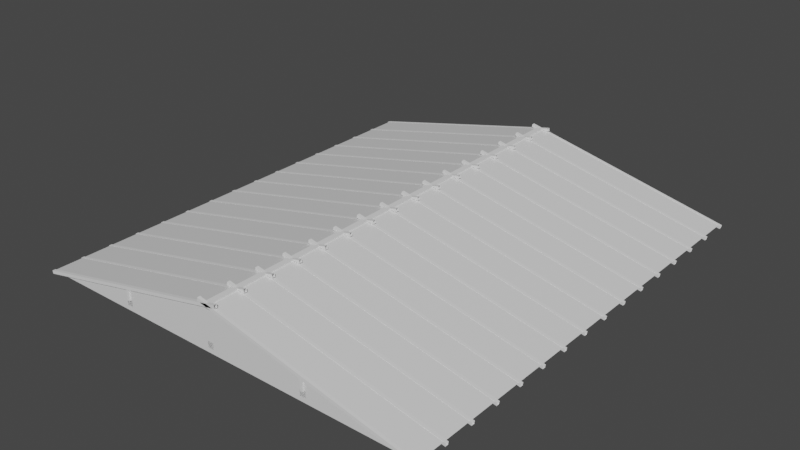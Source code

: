 # Source: Techo_4.blend  (saved by Blender 2.80.75; exported with 4.5.12 LTS)
import bpy
from mathutils import Matrix  # noqa: F401  (used for matrix-valued properties, if any)

bpy.ops.wm.read_factory_settings(use_empty=True)
scene = bpy.context.scene
scene.name = 'Scene'

# ---- collections
col_collection = bpy.data.collections.new('Collection'); scene.collection.children.link(col_collection)

# ---- materials (node trees are filled in below, after node groups)
mat_material = bpy.data.materials.new('Material')
mat_material.alpha_threshold = 0.0
mat_material.use_transparent_shadow = False
mat_material.line_color = (0.0, 0.0, 0.0, 1.0)

# ---- material node trees
mat_material.use_nodes = True; mat_material.node_tree.nodes.clear()
_N = mat_material.node_tree.nodes; _L = mat_material.node_tree.links
n0 = _N.new('ShaderNodeOutputMaterial'); n0.name = 'Material Output'; n0.location = (300, 300)
n1 = _N.new('ShaderNodeBsdfPrincipled'); n1.name = 'Principled BSDF'; n1.location = (10, 300)
n1.distribution = 'GGX'
n1.subsurface_method = 'BURLEY'
n1.inputs[2].default_value = 0.4
n1.inputs[3].default_value = 1.45
n1.inputs[27].default_value = (0.0, 0.0, 0.0, 1.0)
n1.inputs[28].default_value = 1.0
_L.new(n1.outputs[0], n0.inputs[0])
n0.is_active_output = True

# ---- world
world_world = bpy.data.worlds.new('World'); scene.world = world_world
world_world.use_nodes = True; world_world.node_tree.nodes.clear()
_N = world_world.node_tree.nodes; _L = world_world.node_tree.links
n0 = _N.new('ShaderNodeOutputWorld'); n0.name = 'World Output'; n0.location = (300, 300)
n1 = _N.new('ShaderNodeBackground'); n1.name = 'Background'; n1.location = (10, 300)
n1.inputs[0].default_value = (0.05088, 0.05088, 0.05088, 1.0)
_L.new(n1.outputs[0], n0.inputs[0])
n0.is_active_output = True
world_world.color = (0.05088, 0.05088, 0.05088)
world_world.use_sun_shadow = False
world_world.sun_shadow_jitter_overblur = 0.0

# ---- meshes
me_cube = bpy.data.meshes.new('Cube')
me_cube.from_pydata([(27.0, 30.0, 0.0), (27.0, 0.0, 0.0), (13.5, 0.0, 3.0), (0.0, 30.0, 0.0), (13.5, 30.0, 3.0), (0.0, 0.0, 0.0)], [], [(3, 4, 2, 5), (4, 0, 1, 2)])
_uv = me_cube.uv_layers.new(name='UVMap')
_uv.uv.foreach_set('vector', [0.375, 0.75, 0.5, 0.75, 0.5, 1.0, 0.375, 1.0, 0.5, 0.75, 0.625, 0.75, 0.625, 1.0, 0.5, 1.0])
me_cube.materials.append(mat_material)
me_cube.use_remesh_preserve_volume = False
me_cube.use_remesh_preserve_attributes = False
me_cube.use_mirror_vertex_groups = False
me_cube.update()
me_cube_001 = bpy.data.meshes.new('Cube.001')
me_cube_001.from_pydata([(13.3, -4.47e-08, 0.3), (13.3, -4.47e-08, 0.7), (13.3, 30.0, 0.3), (13.3, 30.0, 0.7), (13.7, -4.47e-08, 0.3), (13.7, -4.47e-08, 0.7), (13.7, 30.0, 0.3), (13.7, 30.0, 0.7), (13.3, -4.47e-08, 2.622), (13.3, -4.47e-08, 3.022), (13.3, 30.0, 2.622), (13.3, 30.0, 3.022), (13.7, -4.47e-08, 2.622), (13.7, -4.47e-08, 3.022), (13.7, 30.0, 2.622), (13.7, 30.0, 3.022), (6.8, -4.47e-08, 0.3), (6.8, -4.47e-08, 0.7), (6.8, 30.0, 0.3), (6.8, 30.0, 0.7), (7.2, -4.47e-08, 0.3), (7.2, -4.47e-08, 0.7), (7.2, 30.0, 0.3), (7.2, 30.0, 0.7), (19.8, -4.47e-08, 0.3), (19.8, -4.47e-08, 0.7), (19.8, 30.0, 0.3), (19.8, 30.0, 0.7), (20.2, -4.47e-08, 0.3), (20.2, -4.47e-08, 0.7), (20.2, 30.0, 0.3), (20.2, 30.0, 0.7)], [], [(0, 1, 3, 2), (2, 3, 7, 6), (6, 7, 5, 4), (4, 5, 1, 0), (2, 6, 4, 0), (7, 3, 1, 5), (8, 9, 11, 10), (10, 11, 15, 14), (14, 15, 13, 12), (12, 13, 9, 8), (10, 14, 12, 8), (15, 11, 9, 13), (16, 17, 19, 18), (18, 19, 23, 22), (22, 23, 21, 20), (20, 21, 17, 16), (18, 22, 20, 16), (23, 19, 17, 21), (24, 25, 27, 26), (26, 27, 31, 30), (30, 31, 29, 28), (28, 29, 25, 24), (26, 30, 28, 24), (31, 27, 25, 29)])
_uv = me_cube_001.uv_layers.new(name='UVMap')
_uv.uv.foreach_set('vector', [0.375, 0.0, 0.625, 0.0, 0.625, 0.25, 0.375, 0.25, 0.375, 0.25, 0.625, 0.25, 0.625, 0.5, 0.375, 0.5, 0.375, 0.5, 0.625, 0.5, 0.625, 0.75, 0.375, 0.75, 0.375, 0.75, 0.625, 0.75, 0.625, 1.0, 0.375, 1.0, 0.125, 0.5, 0.375, 0.5, 0.375, 0.75, 0.125, 0.75, 0.625, 0.5, 0.875, 0.5, 0.875, 0.75, 0.625, 0.75, 0.375, 0.0, 0.625, 0.0, 0.625, 0.25, 0.375, 0.25, 0.375, 0.25, 0.625, 0.25, 0.625, 0.5, 0.375, 0.5, 0.375, 0.5, 0.625, 0.5, 0.625, 0.75, 0.375, 0.75, 0.375, 0.75, 0.625, 0.75, 0.625, 1.0, 0.375, 1.0, 0.125, 0.5, 0.375, 0.5, 0.375, 0.75, 0.125, 0.75, 0.625, 0.5, 0.875, 0.5, 0.875, 0.75, 0.625, 0.75, 0.375, 0.0, 0.625, 0.0, 0.625, 0.25, 0.375, 0.25, 0.375, 0.25, 0.625, 0.25, 0.625, 0.5, 0.375, 0.5, 0.375, 0.5, 0.625, 0.5, 0.625, 0.75, 0.375, 0.75, 0.375, 0.75, 0.625, 0.75, 0.625, 1.0, 0.375, 1.0, 0.125, 0.5, 0.375, 0.5, 0.375, 0.75, 0.125, 0.75, 0.625, 0.5, 0.875, 0.5, 0.875, 0.75, 0.625, 0.75, 0.375, 0.0, 0.625, 0.0, 0.625, 0.25, 0.375, 0.25, 0.375, 0.25, 0.625, 0.25, 0.625, 0.5, 0.375, 0.5, 0.375, 0.5, 0.625, 0.5, 0.625, 0.75, 0.375, 0.75, 0.375, 0.75, 0.625, 0.75, 0.625, 1.0, 0.375, 1.0, 0.125, 0.5, 0.375, 0.5, 0.375, 0.75, 0.125, 0.75, 0.625, 0.5, 0.875, 0.5, 0.875, 0.75, 0.625, 0.75])
me_cube_001.use_remesh_preserve_volume = False
me_cube_001.use_remesh_preserve_attributes = False
me_cube_001.use_mirror_vertex_groups = False
me_cube_001.update()
me_cube_002 = bpy.data.meshes.new('Cube.002')
me_cube_002.from_pydata([(27.0, 30.0, 0.0), (27.0, 0.0, 0.0), (13.5, 0.0, 3.0), (0.0, 30.0, 0.0), (13.5, 30.0, 3.0), (0.0, 0.0, 0.0)], [], [(4, 3, 0), (1, 5, 2)])
_uv = me_cube_002.uv_layers.new(name='UVMap')
_uv.uv.foreach_set('vector', [0.5, 0.75, 0.375, 0.75, 0.625, 0.75, 0.625, 1.0, 0.375, 1.0, 0.5, 1.0])
me_cube_002.materials.append(mat_material)
me_cube_002.use_remesh_preserve_volume = False
me_cube_002.use_remesh_preserve_attributes = False
me_cube_002.use_mirror_vertex_groups = False
me_cube_002.update()
me_cube_003 = bpy.data.meshes.new('Cube.003')
me_cube_003.from_pydata([(-0.1094, -0.1, -0.01875), (14.13, -0.1, 3.147), (-0.1094, 0.1, -0.01875), (14.13, 0.1, 3.147), (-0.066, -0.1, -0.214), (14.17, -0.1, 2.952), (-0.066, 0.1, -0.214), (14.17, 0.1, 2.952), (27.14, 0.1, -0.01875), (12.9, 0.1, 3.147), (27.14, -0.1, -0.01875), (12.9, -0.1, 3.147), (27.1, 0.1, -0.214), (12.86, 0.1, 2.952), (27.1, -0.1, -0.214), (12.86, -0.1, 2.952), (6.917, -0.0833, 0.6678), (6.917, -0.0833, 1.398), (6.917, 0.0833, 0.6678), (6.917, 0.0833, 1.398), (7.083, -0.0833, 0.6678), (7.083, -0.0833, 1.398), (7.083, 0.0833, 0.6678), (7.083, 0.0833, 1.398), (19.92, -0.0833, 0.6544), (19.92, -0.0833, 1.402), (19.92, 0.0833, 0.6544), (19.92, 0.0833, 1.402), (20.08, -0.0833, 0.6544), (20.08, -0.0833, 1.402), (20.08, 0.0833, 0.6544), (20.08, 0.0833, 1.402), (-0.1094, 1.9, -0.01875), (14.13, 1.9, 3.147), (-0.1094, 2.1, -0.01875), (14.13, 2.1, 3.147), (-0.066, 1.9, -0.214), (14.17, 1.9, 2.952), (-0.066, 2.1, -0.214), (14.17, 2.1, 2.952), (27.14, 2.1, -0.01875), (12.9, 2.1, 3.147), (27.14, 1.9, -0.01875), (12.9, 1.9, 3.147), (27.1, 2.1, -0.214), (12.86, 2.1, 2.952), (27.1, 1.9, -0.214), (12.86, 1.9, 2.952), (6.917, 1.917, 0.6678), (6.917, 1.917, 1.398), (6.917, 2.083, 0.6678), (6.917, 2.083, 1.398), (7.083, 1.917, 0.6678), (7.083, 1.917, 1.398), (7.083, 2.083, 0.6678), (7.083, 2.083, 1.398), (19.92, 1.917, 0.6544), (19.92, 1.917, 1.402), (19.92, 2.083, 0.6544), (19.92, 2.083, 1.402), (20.08, 1.917, 0.6544), (20.08, 1.917, 1.402), (20.08, 2.083, 0.6544), (20.08, 2.083, 1.402), (-0.1094, 3.9, -0.01875), (14.13, 3.9, 3.147), (-0.1094, 4.1, -0.01875), (14.13, 4.1, 3.147), (-0.066, 3.9, -0.214), (14.17, 3.9, 2.952), (-0.066, 4.1, -0.214), (14.17, 4.1, 2.952), (27.14, 4.1, -0.01875), (12.9, 4.1, 3.147), (27.14, 3.9, -0.01875), (12.9, 3.9, 3.147), (27.1, 4.1, -0.214), (12.86, 4.1, 2.952), (27.1, 3.9, -0.214), (12.86, 3.9, 2.952), (6.917, 3.917, 0.6678), (6.917, 3.917, 1.398), (6.917, 4.083, 0.6678), (6.917, 4.083, 1.398), (7.083, 3.917, 0.6678), (7.083, 3.917, 1.398), (7.083, 4.083, 0.6678), (7.083, 4.083, 1.398), (19.92, 3.917, 0.6544), (19.92, 3.917, 1.402), (19.92, 4.083, 0.6544), (19.92, 4.083, 1.402), (20.08, 3.917, 0.6544), (20.08, 3.917, 1.402), (20.08, 4.083, 0.6544), (20.08, 4.083, 1.402), (-0.1094, 5.9, -0.01875), (14.13, 5.9, 3.147), (-0.1094, 6.1, -0.01875), (14.13, 6.1, 3.147), (-0.066, 5.9, -0.214), (14.17, 5.9, 2.952), (-0.066, 6.1, -0.214), (14.17, 6.1, 2.952), (27.14, 6.1, -0.01875), (12.9, 6.1, 3.147), (27.14, 5.9, -0.01875), (12.9, 5.9, 3.147), (27.1, 6.1, -0.214), (12.86, 6.1, 2.952), (27.1, 5.9, -0.214), (12.86, 5.9, 2.952), (6.917, 5.917, 0.6678), (6.917, 5.917, 1.398), (6.917, 6.083, 0.6678), (6.917, 6.083, 1.398), (7.083, 5.917, 0.6678), (7.083, 5.917, 1.398), (7.083, 6.083, 0.6678), (7.083, 6.083, 1.398), (19.92, 5.917, 0.6544), (19.92, 5.917, 1.402), (19.92, 6.083, 0.6544), (19.92, 6.083, 1.402), (20.08, 5.917, 0.6544), (20.08, 5.917, 1.402), (20.08, 6.083, 0.6544), (20.08, 6.083, 1.402), (-0.1094, 7.9, -0.01875), (14.13, 7.9, 3.147), (-0.1094, 8.1, -0.01875), (14.13, 8.1, 3.147), (-0.066, 7.9, -0.214), (14.17, 7.9, 2.952), (-0.066, 8.1, -0.214), (14.17, 8.1, 2.952), (27.14, 8.1, -0.01875), (12.9, 8.1, 3.147), (27.14, 7.9, -0.01875), (12.9, 7.9, 3.147), (27.1, 8.1, -0.214), (12.86, 8.1, 2.952), (27.1, 7.9, -0.214), (12.86, 7.9, 2.952), (6.917, 7.917, 0.6678), (6.917, 7.917, 1.398), (6.917, 8.083, 0.6678), (6.917, 8.083, 1.398), (7.083, 7.917, 0.6678), (7.083, 7.917, 1.398), (7.083, 8.083, 0.6678), (7.083, 8.083, 1.398), (19.92, 7.917, 0.6544), (19.92, 7.917, 1.402), (19.92, 8.083, 0.6544), (19.92, 8.083, 1.402), (20.08, 7.917, 0.6544), (20.08, 7.917, 1.402), (20.08, 8.083, 0.6544), (20.08, 8.083, 1.402), (-0.1094, 9.9, -0.01875), (14.13, 9.9, 3.147), (-0.1094, 10.1, -0.01875), (14.13, 10.1, 3.147), (-0.066, 9.9, -0.214), (14.17, 9.9, 2.952), (-0.066, 10.1, -0.214), (14.17, 10.1, 2.952), (27.14, 10.1, -0.01875), (12.9, 10.1, 3.147), (27.14, 9.9, -0.01875), (12.9, 9.9, 3.147), (27.1, 10.1, -0.214), (12.86, 10.1, 2.952), (27.1, 9.9, -0.214), (12.86, 9.9, 2.952), (6.917, 9.917, 0.6678), (6.917, 9.917, 1.398), (6.917, 10.08, 0.6678), (6.917, 10.08, 1.398), (7.083, 9.917, 0.6678), (7.083, 9.917, 1.398), (7.083, 10.08, 0.6678), (7.083, 10.08, 1.398), (19.92, 9.917, 0.6544), (19.92, 9.917, 1.402), (19.92, 10.08, 0.6544), (19.92, 10.08, 1.402), (20.08, 9.917, 0.6544), (20.08, 9.917, 1.402), (20.08, 10.08, 0.6544), (20.08, 10.08, 1.402), (-0.1094, 11.9, -0.01875), (14.13, 11.9, 3.147), (-0.1094, 12.1, -0.01875), (14.13, 12.1, 3.147), (-0.066, 11.9, -0.214), (14.17, 11.9, 2.952), (-0.066, 12.1, -0.214), (14.17, 12.1, 2.952), (27.14, 12.1, -0.01875), (12.9, 12.1, 3.147), (27.14, 11.9, -0.01875), (12.9, 11.9, 3.147), (27.1, 12.1, -0.214), (12.86, 12.1, 2.952), (27.1, 11.9, -0.214), (12.86, 11.9, 2.952), (6.917, 11.92, 0.6678), (6.917, 11.92, 1.398), (6.917, 12.08, 0.6678), (6.917, 12.08, 1.398), (7.083, 11.92, 0.6678), (7.083, 11.92, 1.398), (7.083, 12.08, 0.6678), (7.083, 12.08, 1.398), (19.92, 11.92, 0.6544), (19.92, 11.92, 1.402), (19.92, 12.08, 0.6544), (19.92, 12.08, 1.402), (20.08, 11.92, 0.6544), (20.08, 11.92, 1.402), (20.08, 12.08, 0.6544), (20.08, 12.08, 1.402), (-0.1094, 13.9, -0.01875), (14.13, 13.9, 3.147), (-0.1094, 14.1, -0.01875), (14.13, 14.1, 3.147), (-0.066, 13.9, -0.214), (14.17, 13.9, 2.952), (-0.066, 14.1, -0.214), (14.17, 14.1, 2.952), (27.14, 14.1, -0.01875), (12.9, 14.1, 3.147), (27.14, 13.9, -0.01875), (12.9, 13.9, 3.147), (27.1, 14.1, -0.214), (12.86, 14.1, 2.952), (27.1, 13.9, -0.214), (12.86, 13.9, 2.952), (6.917, 13.92, 0.6678), (6.917, 13.92, 1.398), (6.917, 14.08, 0.6678), (6.917, 14.08, 1.398), (7.083, 13.92, 0.6678), (7.083, 13.92, 1.398), (7.083, 14.08, 0.6678), (7.083, 14.08, 1.398), (19.92, 13.92, 0.6544), (19.92, 13.92, 1.402), (19.92, 14.08, 0.6544), (19.92, 14.08, 1.402), (20.08, 13.92, 0.6544), (20.08, 13.92, 1.402), (20.08, 14.08, 0.6544), (20.08, 14.08, 1.402), (-0.1094, 15.9, -0.01875), (14.13, 15.9, 3.147), (-0.1094, 16.1, -0.01875), (14.13, 16.1, 3.147), (-0.066, 15.9, -0.214), (14.17, 15.9, 2.952), (-0.066, 16.1, -0.214), (14.17, 16.1, 2.952), (27.14, 16.1, -0.01875), (12.9, 16.1, 3.147), (27.14, 15.9, -0.01875), (12.9, 15.9, 3.147), (27.1, 16.1, -0.214), (12.86, 16.1, 2.952), (27.1, 15.9, -0.214), (12.86, 15.9, 2.952), (6.917, 15.92, 0.6678), (6.917, 15.92, 1.398), (6.917, 16.08, 0.6678), (6.917, 16.08, 1.398), (7.083, 15.92, 0.6678), (7.083, 15.92, 1.398), (7.083, 16.08, 0.6678), (7.083, 16.08, 1.398), (19.92, 15.92, 0.6544), (19.92, 15.92, 1.402), (19.92, 16.08, 0.6544), (19.92, 16.08, 1.402), (20.08, 15.92, 0.6544), (20.08, 15.92, 1.402), (20.08, 16.08, 0.6544), (20.08, 16.08, 1.402), (-0.1094, 17.9, -0.01875), (14.13, 17.9, 3.147), (-0.1094, 18.1, -0.01875), (14.13, 18.1, 3.147), (-0.066, 17.9, -0.214), (14.17, 17.9, 2.952), (-0.066, 18.1, -0.214), (14.17, 18.1, 2.952), (27.14, 18.1, -0.01875), (12.9, 18.1, 3.147), (27.14, 17.9, -0.01875), (12.9, 17.9, 3.147), (27.1, 18.1, -0.214), (12.86, 18.1, 2.952), (27.1, 17.9, -0.214), (12.86, 17.9, 2.952), (6.917, 17.92, 0.6678), (6.917, 17.92, 1.398), (6.917, 18.08, 0.6678), (6.917, 18.08, 1.398), (7.083, 17.92, 0.6678), (7.083, 17.92, 1.398), (7.083, 18.08, 0.6678), (7.083, 18.08, 1.398), (19.92, 17.92, 0.6544), (19.92, 17.92, 1.402), (19.92, 18.08, 0.6544), (19.92, 18.08, 1.402), (20.08, 17.92, 0.6544), (20.08, 17.92, 1.402), (20.08, 18.08, 0.6544), (20.08, 18.08, 1.402), (-0.1094, 19.9, -0.01875), (14.13, 19.9, 3.147), (-0.1094, 20.1, -0.01875), (14.13, 20.1, 3.147), (-0.066, 19.9, -0.214), (14.17, 19.9, 2.952), (-0.066, 20.1, -0.214), (14.17, 20.1, 2.952), (27.14, 20.1, -0.01875), (12.9, 20.1, 3.147), (27.14, 19.9, -0.01875), (12.9, 19.9, 3.147), (27.1, 20.1, -0.214), (12.86, 20.1, 2.952), (27.1, 19.9, -0.214), (12.86, 19.9, 2.952), (6.917, 19.92, 0.6678), (6.917, 19.92, 1.398), (6.917, 20.08, 0.6678), (6.917, 20.08, 1.398), (7.083, 19.92, 0.6678), (7.083, 19.92, 1.398), (7.083, 20.08, 0.6678), (7.083, 20.08, 1.398), (19.92, 19.92, 0.6544), (19.92, 19.92, 1.402), (19.92, 20.08, 0.6544), (19.92, 20.08, 1.402), (20.08, 19.92, 0.6544), (20.08, 19.92, 1.402), (20.08, 20.08, 0.6544), (20.08, 20.08, 1.402), (-0.1094, 21.9, -0.01875), (14.13, 21.9, 3.147), (-0.1094, 22.1, -0.01875), (14.13, 22.1, 3.147), (-0.066, 21.9, -0.214), (14.17, 21.9, 2.952), (-0.066, 22.1, -0.214), (14.17, 22.1, 2.952), (27.14, 22.1, -0.01875), (12.9, 22.1, 3.147), (27.14, 21.9, -0.01875), (12.9, 21.9, 3.147), (27.1, 22.1, -0.214), (12.86, 22.1, 2.952), (27.1, 21.9, -0.214), (12.86, 21.9, 2.952), (6.917, 21.92, 0.6678), (6.917, 21.92, 1.398), (6.917, 22.08, 0.6678), (6.917, 22.08, 1.398), (7.083, 21.92, 0.6678), (7.083, 21.92, 1.398), (7.083, 22.08, 0.6678), (7.083, 22.08, 1.398), (19.92, 21.92, 0.6544), (19.92, 21.92, 1.402), (19.92, 22.08, 0.6544), (19.92, 22.08, 1.402), (20.08, 21.92, 0.6544), (20.08, 21.92, 1.402), (20.08, 22.08, 0.6544), (20.08, 22.08, 1.402), (-0.1094, 23.9, -0.01875), (14.13, 23.9, 3.147), (-0.1094, 24.1, -0.01875), (14.13, 24.1, 3.147), (-0.066, 23.9, -0.214), (14.17, 23.9, 2.952), (-0.066, 24.1, -0.214), (14.17, 24.1, 2.952), (27.14, 24.1, -0.01875), (12.9, 24.1, 3.147), (27.14, 23.9, -0.01875), (12.9, 23.9, 3.147), (27.1, 24.1, -0.214), (12.86, 24.1, 2.952), (27.1, 23.9, -0.214), (12.86, 23.9, 2.952), (6.917, 23.92, 0.6678), (6.917, 23.92, 1.398), (6.917, 24.08, 0.6678), (6.917, 24.08, 1.398), (7.083, 23.92, 0.6678), (7.083, 23.92, 1.398), (7.083, 24.08, 0.6678), (7.083, 24.08, 1.398), (19.92, 23.92, 0.6544), (19.92, 23.92, 1.402), (19.92, 24.08, 0.6544), (19.92, 24.08, 1.402), (20.08, 23.92, 0.6544), (20.08, 23.92, 1.402), (20.08, 24.08, 0.6544), (20.08, 24.08, 1.402), (-0.1094, 25.9, -0.01875), (14.13, 25.9, 3.147), (-0.1094, 26.1, -0.01875), (14.13, 26.1, 3.147), (-0.066, 25.9, -0.214), (14.17, 25.9, 2.952), (-0.066, 26.1, -0.214), (14.17, 26.1, 2.952), (27.14, 26.1, -0.01875), (12.9, 26.1, 3.147), (27.14, 25.9, -0.01875), (12.9, 25.9, 3.147), (27.1, 26.1, -0.214), (12.86, 26.1, 2.952), (27.1, 25.9, -0.214), (12.86, 25.9, 2.952), (6.917, 25.92, 0.6678), (6.917, 25.92, 1.398), (6.917, 26.08, 0.6678), (6.917, 26.08, 1.398), (7.083, 25.92, 0.6678), (7.083, 25.92, 1.398), (7.083, 26.08, 0.6678), (7.083, 26.08, 1.398), (19.92, 25.92, 0.6544), (19.92, 25.92, 1.402), (19.92, 26.08, 0.6544), (19.92, 26.08, 1.402), (20.08, 25.92, 0.6544), (20.08, 25.92, 1.402), (20.08, 26.08, 0.6544), (20.08, 26.08, 1.402), (-0.1094, 27.9, -0.01875), (14.13, 27.9, 3.147), (-0.1094, 28.1, -0.01875), (14.13, 28.1, 3.147), (-0.066, 27.9, -0.214), (14.17, 27.9, 2.952), (-0.066, 28.1, -0.214), (14.17, 28.1, 2.952), (27.14, 28.1, -0.01875), (12.9, 28.1, 3.147), (27.14, 27.9, -0.01875), (12.9, 27.9, 3.147), (27.1, 28.1, -0.214), (12.86, 28.1, 2.952), (27.1, 27.9, -0.214), (12.86, 27.9, 2.952), (6.917, 27.92, 0.6678), (6.917, 27.92, 1.398), (6.917, 28.08, 0.6678), (6.917, 28.08, 1.398), (7.083, 27.92, 0.6678), (7.083, 27.92, 1.398), (7.083, 28.08, 0.6678), (7.083, 28.08, 1.398), (19.92, 27.92, 0.6544), (19.92, 27.92, 1.402), (19.92, 28.08, 0.6544), (19.92, 28.08, 1.402), (20.08, 27.92, 0.6544), (20.08, 27.92, 1.402), (20.08, 28.08, 0.6544), (20.08, 28.08, 1.402), (-0.1094, 29.9, -0.01875), (14.13, 29.9, 3.147), (-0.1094, 30.1, -0.01875), (14.13, 30.1, 3.147), (-0.066, 29.9, -0.214), (14.17, 29.9, 2.952), (-0.066, 30.1, -0.214), (14.17, 30.1, 2.952), (27.14, 30.1, -0.01875), (12.9, 30.1, 3.147), (27.14, 29.9, -0.01875), (12.9, 29.9, 3.147), (27.1, 30.1, -0.214), (12.86, 30.1, 2.952), (27.1, 29.9, -0.214), (12.86, 29.9, 2.952), (6.917, 29.92, 0.6678), (6.917, 29.92, 1.398), (6.917, 30.08, 0.6678), (6.917, 30.08, 1.398), (7.083, 29.92, 0.6678), (7.083, 29.92, 1.398), (7.083, 30.08, 0.6678), (7.083, 30.08, 1.398), (19.92, 29.92, 0.6544), (19.92, 29.92, 1.402), (19.92, 30.08, 0.6544), (19.92, 30.08, 1.402), (20.08, 29.92, 0.6544), (20.08, 29.92, 1.402), (20.08, 30.08, 0.6544), (20.08, 30.08, 1.402)], [], [(0, 1, 3, 2), (2, 3, 7, 6), (6, 7, 5, 4), (4, 5, 1, 0), (8, 9, 11, 10), (10, 11, 15, 14), (14, 15, 13, 12), (12, 13, 9, 8), (16, 17, 19, 18), (18, 19, 23, 22), (22, 23, 21, 20), (20, 21, 17, 16), (38, 39, 37, 36), (36, 37, 33, 32), (24, 25, 27, 26), (26, 27, 31, 30), (30, 31, 29, 28), (28, 29, 25, 24), (32, 33, 35, 34), (34, 35, 39, 38), (40, 41, 43, 42), (42, 43, 47, 46), (46, 47, 45, 44), (44, 45, 41, 40), (48, 49, 51, 50), (50, 51, 55, 54), (54, 55, 53, 52), (52, 53, 49, 48), (56, 57, 59, 58), (58, 59, 63, 62), (62, 63, 61, 60), (60, 61, 57, 56), (70, 71, 69, 68), (68, 69, 65, 64), (64, 65, 67, 66), (66, 67, 71, 70), (72, 73, 75, 74), (74, 75, 79, 78), (78, 79, 77, 76), (76, 77, 73, 72), (80, 81, 83, 82), (82, 83, 87, 86), (86, 87, 85, 84), (84, 85, 81, 80), (88, 89, 91, 90), (90, 91, 95, 94), (94, 95, 93, 92), (92, 93, 89, 88), (102, 103, 101, 100), (100, 101, 97, 96), (96, 97, 99, 98), (98, 99, 103, 102), (104, 105, 107, 106), (106, 107, 111, 110), (110, 111, 109, 108), (108, 109, 105, 104), (112, 113, 115, 114), (114, 115, 119, 118), (118, 119, 117, 116), (116, 117, 113, 112), (120, 121, 123, 122), (122, 123, 127, 126), (126, 127, 125, 124), (124, 125, 121, 120), (134, 135, 133, 132), (132, 133, 129, 128), (128, 129, 131, 130), (130, 131, 135, 134), (136, 137, 139, 138), (138, 139, 143, 142), (142, 143, 141, 140), (140, 141, 137, 136), (144, 145, 147, 146), (146, 147, 151, 150), (150, 151, 149, 148), (148, 149, 145, 144), (152, 153, 155, 154), (154, 155, 159, 158), (158, 159, 157, 156), (156, 157, 153, 152), (166, 167, 165, 164), (164, 165, 161, 160), (160, 161, 163, 162), (162, 163, 167, 166), (168, 169, 171, 170), (170, 171, 175, 174), (174, 175, 173, 172), (172, 173, 169, 168), (176, 177, 179, 178), (178, 179, 183, 182), (182, 183, 181, 180), (180, 181, 177, 176), (184, 185, 187, 186), (186, 187, 191, 190), (190, 191, 189, 188), (188, 189, 185, 184), (198, 199, 197, 196), (196, 197, 193, 192), (192, 193, 195, 194), (194, 195, 199, 198), (200, 201, 203, 202), (202, 203, 207, 206), (206, 207, 205, 204), (204, 205, 201, 200), (208, 209, 211, 210), (210, 211, 215, 214), (214, 215, 213, 212), (212, 213, 209, 208), (216, 217, 219, 218), (218, 219, 223, 222), (222, 223, 221, 220), (220, 221, 217, 216), (230, 231, 229, 228), (228, 229, 225, 224), (224, 225, 227, 226), (226, 227, 231, 230), (232, 233, 235, 234), (234, 235, 239, 238), (238, 239, 237, 236), (236, 237, 233, 232), (240, 241, 243, 242), (242, 243, 247, 246), (246, 247, 245, 244), (244, 245, 241, 240), (248, 249, 251, 250), (250, 251, 255, 254), (254, 255, 253, 252), (252, 253, 249, 248), (262, 263, 261, 260), (260, 261, 257, 256), (256, 257, 259, 258), (258, 259, 263, 262), (264, 265, 267, 266), (266, 267, 271, 270), (270, 271, 269, 268), (268, 269, 265, 264), (272, 273, 275, 274), (274, 275, 279, 278), (278, 279, 277, 276), (276, 277, 273, 272), (280, 281, 283, 282), (282, 283, 287, 286), (286, 287, 285, 284), (284, 285, 281, 280), (294, 295, 293, 292), (292, 293, 289, 288), (288, 289, 291, 290), (290, 291, 295, 294), (296, 297, 299, 298), (298, 299, 303, 302), (302, 303, 301, 300), (300, 301, 297, 296), (304, 305, 307, 306), (306, 307, 311, 310), (310, 311, 309, 308), (308, 309, 305, 304), (312, 313, 315, 314), (314, 315, 319, 318), (318, 319, 317, 316), (316, 317, 313, 312), (326, 327, 325, 324), (324, 325, 321, 320), (320, 321, 323, 322), (322, 323, 327, 326), (328, 329, 331, 330), (330, 331, 335, 334), (334, 335, 333, 332), (332, 333, 329, 328), (336, 337, 339, 338), (338, 339, 343, 342), (342, 343, 341, 340), (340, 341, 337, 336), (344, 345, 347, 346), (346, 347, 351, 350), (350, 351, 349, 348), (348, 349, 345, 344), (358, 359, 357, 356), (356, 357, 353, 352), (352, 353, 355, 354), (354, 355, 359, 358), (360, 361, 363, 362), (362, 363, 367, 366), (366, 367, 365, 364), (364, 365, 361, 360), (368, 369, 371, 370), (370, 371, 375, 374), (374, 375, 373, 372), (372, 373, 369, 368), (376, 377, 379, 378), (378, 379, 383, 382), (382, 383, 381, 380), (380, 381, 377, 376), (390, 391, 389, 388), (388, 389, 385, 384), (384, 385, 387, 386), (386, 387, 391, 390), (392, 393, 395, 394), (394, 395, 399, 398), (398, 399, 397, 396), (396, 397, 393, 392), (400, 401, 403, 402), (402, 403, 407, 406), (406, 407, 405, 404), (404, 405, 401, 400), (408, 409, 411, 410), (410, 411, 415, 414), (414, 415, 413, 412), (412, 413, 409, 408), (422, 423, 421, 420), (420, 421, 417, 416), (416, 417, 419, 418), (418, 419, 423, 422), (424, 425, 427, 426), (426, 427, 431, 430), (430, 431, 429, 428), (428, 429, 425, 424), (432, 433, 435, 434), (434, 435, 439, 438), (438, 439, 437, 436), (436, 437, 433, 432), (440, 441, 443, 442), (442, 443, 447, 446), (446, 447, 445, 444), (444, 445, 441, 440), (454, 455, 453, 452), (452, 453, 449, 448), (448, 449, 451, 450), (450, 451, 455, 454), (456, 457, 459, 458), (458, 459, 463, 462), (462, 463, 461, 460), (460, 461, 457, 456), (464, 465, 467, 466), (466, 467, 471, 470), (470, 471, 469, 468), (468, 469, 465, 464), (472, 473, 475, 474), (474, 475, 479, 478), (478, 479, 477, 476), (476, 477, 473, 472), (486, 487, 485, 484), (484, 485, 481, 480), (480, 481, 483, 482), (482, 483, 487, 486), (488, 489, 491, 490), (490, 491, 495, 494), (494, 495, 493, 492), (492, 493, 489, 488), (496, 497, 499, 498), (498, 499, 503, 502), (502, 503, 501, 500), (500, 501, 497, 496), (504, 505, 507, 506), (506, 507, 511, 510), (510, 511, 509, 508), (508, 509, 505, 504)])
_uv = me_cube_003.uv_layers.new(name='UVMap')
_uv.uv.foreach_set('vector', [0.375, 0.0, 0.625, 0.0, 0.625, 0.25, 0.375, 0.25, 0.375, 0.25, 0.625, 0.25, 0.625, 0.5, 0.375, 0.5, 0.375, 0.5, 0.625, 0.5, 0.625, 0.75, 0.375, 0.75, 0.375, 0.75, 0.625, 0.75, 0.625, 1.0, 0.375, 1.0, 0.375, 0.0, 0.625, 0.0, 0.625, 0.25, 0.375, 0.25, 0.375, 0.25, 0.625, 0.25, 0.625, 0.5, 0.375, 0.5, 0.375, 0.5, 0.625, 0.5, 0.625, 0.75, 0.375, 0.75, 0.375, 0.75, 0.625, 0.75, 0.625, 1.0, 0.375, 1.0, 0.375, 0.0, 0.625, 0.0, 0.625, 0.25, 0.375, 0.25, 0.375, 0.25, 0.625, 0.25, 0.625, 0.5, 0.375, 0.5, 0.375, 0.5, 0.625, 0.5, 0.625, 0.75, 0.375, 0.75, 0.375, 0.75, 0.625, 0.75, 0.625, 1.0, 0.375, 1.0, 0.375, 0.5, 0.625, 0.5, 0.625, 0.75, 0.375, 0.75, 0.375, 0.75, 0.625, 0.75, 0.625, 1.0, 0.375, 1.0, 0.375, 0.0, 0.625, 0.0, 0.625, 0.25, 0.375, 0.25, 0.375, 0.25, 0.625, 0.25, 0.625, 0.5, 0.375, 0.5, 0.375, 0.5, 0.625, 0.5, 0.625, 0.75, 0.375, 0.75, 0.375, 0.75, 0.625, 0.75, 0.625, 1.0, 0.375, 1.0, 0.375, 0.0, 0.625, 0.0, 0.625, 0.25, 0.375, 0.25, 0.375, 0.25, 0.625, 0.25, 0.625, 0.5, 0.375, 0.5, 0.375, 0.0, 0.625, 0.0, 0.625, 0.25, 0.375, 0.25, 0.375, 0.25, 0.625, 0.25, 0.625, 0.5, 0.375, 0.5, 0.375, 0.5, 0.625, 0.5, 0.625, 0.75, 0.375, 0.75, 0.375, 0.75, 0.625, 0.75, 0.625, 1.0, 0.375, 1.0, 0.375, 0.0, 0.625, 0.0, 0.625, 0.25, 0.375, 0.25, 0.375, 0.25, 0.625, 0.25, 0.625, 0.5, 0.375, 0.5, 0.375, 0.5, 0.625, 0.5, 0.625, 0.75, 0.375, 0.75, 0.375, 0.75, 0.625, 0.75, 0.625, 1.0, 0.375, 1.0, 0.375, 0.0, 0.625, 0.0, 0.625, 0.25, 0.375, 0.25, 0.375, 0.25, 0.625, 0.25, 0.625, 0.5, 0.375, 0.5, 0.375, 0.5, 0.625, 0.5, 0.625, 0.75, 0.375, 0.75, 0.375, 0.75, 0.625, 0.75, 0.625, 1.0, 0.375, 1.0, 0.375, 0.5, 0.625, 0.5, 0.625, 0.75, 0.375, 0.75, 0.375, 0.75, 0.625, 0.75, 0.625, 1.0, 0.375, 1.0, 0.375, 0.0, 0.625, 0.0, 0.625, 0.25, 0.375, 0.25, 0.375, 0.25, 0.625, 0.25, 0.625, 0.5, 0.375, 0.5, 0.375, 0.0, 0.625, 0.0, 0.625, 0.25, 0.375, 0.25, 0.375, 0.25, 0.625, 0.25, 0.625, 0.5, 0.375, 0.5, 0.375, 0.5, 0.625, 0.5, 0.625, 0.75, 0.375, 0.75, 0.375, 0.75, 0.625, 0.75, 0.625, 1.0, 0.375, 1.0, 0.375, 0.0, 0.625, 0.0, 0.625, 0.25, 0.375, 0.25, 0.375, 0.25, 0.625, 0.25, 0.625, 0.5, 0.375, 0.5, 0.375, 0.5, 0.625, 0.5, 0.625, 0.75, 0.375, 0.75, 0.375, 0.75, 0.625, 0.75, 0.625, 1.0, 0.375, 1.0, 0.375, 0.0, 0.625, 0.0, 0.625, 0.25, 0.375, 0.25, 0.375, 0.25, 0.625, 0.25, 0.625, 0.5, 0.375, 0.5, 0.375, 0.5, 0.625, 0.5, 0.625, 0.75, 0.375, 0.75, 0.375, 0.75, 0.625, 0.75, 0.625, 1.0, 0.375, 1.0, 0.375, 0.5, 0.625, 0.5, 0.625, 0.75, 0.375, 0.75, 0.375, 0.75, 0.625, 0.75, 0.625, 1.0, 0.375, 1.0, 0.375, 0.0, 0.625, 0.0, 0.625, 0.25, 0.375, 0.25, 0.375, 0.25, 0.625, 0.25, 0.625, 0.5, 0.375, 0.5, 0.375, 0.0, 0.625, 0.0, 0.625, 0.25, 0.375, 0.25, 0.375, 0.25, 0.625, 0.25, 0.625, 0.5, 0.375, 0.5, 0.375, 0.5, 0.625, 0.5, 0.625, 0.75, 0.375, 0.75, 0.375, 0.75, 0.625, 0.75, 0.625, 1.0, 0.375, 1.0, 0.375, 0.0, 0.625, 0.0, 0.625, 0.25, 0.375, 0.25, 0.375, 0.25, 0.625, 0.25, 0.625, 0.5, 0.375, 0.5, 0.375, 0.5, 0.625, 0.5, 0.625, 0.75, 0.375, 0.75, 0.375, 0.75, 0.625, 0.75, 0.625, 1.0, 0.375, 1.0, 0.375, 0.0, 0.625, 0.0, 0.625, 0.25, 0.375, 0.25, 0.375, 0.25, 0.625, 0.25, 0.625, 0.5, 0.375, 0.5, 0.375, 0.5, 0.625, 0.5, 0.625, 0.75, 0.375, 0.75, 0.375, 0.75, 0.625, 0.75, 0.625, 1.0, 0.375, 1.0, 0.375, 0.5, 0.625, 0.5, 0.625, 0.75, 0.375, 0.75, 0.375, 0.75, 0.625, 0.75, 0.625, 1.0, 0.375, 1.0, 0.375, 0.0, 0.625, 0.0, 0.625, 0.25, 0.375, 0.25, 0.375, 0.25, 0.625, 0.25, 0.625, 0.5, 0.375, 0.5, 0.375, 0.0, 0.625, 0.0, 0.625, 0.25, 0.375, 0.25, 0.375, 0.25, 0.625, 0.25, 0.625, 0.5, 0.375, 0.5, 0.375, 0.5, 0.625, 0.5, 0.625, 0.75, 0.375, 0.75, 0.375, 0.75, 0.625, 0.75, 0.625, 1.0, 0.375, 1.0, 0.375, 0.0, 0.625, 0.0, 0.625, 0.25, 0.375, 0.25, 0.375, 0.25, 0.625, 0.25, 0.625, 0.5, 0.375, 0.5, 0.375, 0.5, 0.625, 0.5, 0.625, 0.75, 0.375, 0.75, 0.375, 0.75, 0.625, 0.75, 0.625, 1.0, 0.375, 1.0, 0.375, 0.0, 0.625, 0.0, 0.625, 0.25, 0.375, 0.25, 0.375, 0.25, 0.625, 0.25, 0.625, 0.5, 0.375, 0.5, 0.375, 0.5, 0.625, 0.5, 0.625, 0.75, 0.375, 0.75, 0.375, 0.75, 0.625, 0.75, 0.625, 1.0, 0.375, 1.0, 0.375, 0.5, 0.625, 0.5, 0.625, 0.75, 0.375, 0.75, 0.375, 0.75, 0.625, 0.75, 0.625, 1.0, 0.375, 1.0, 0.375, 0.0, 0.625, 0.0, 0.625, 0.25, 0.375, 0.25, 0.375, 0.25, 0.625, 0.25, 0.625, 0.5, 0.375, 0.5, 0.375, 0.0, 0.625, 0.0, 0.625, 0.25, 0.375, 0.25, 0.375, 0.25, 0.625, 0.25, 0.625, 0.5, 0.375, 0.5, 0.375, 0.5, 0.625, 0.5, 0.625, 0.75, 0.375, 0.75, 0.375, 0.75, 0.625, 0.75, 0.625, 1.0, 0.375, 1.0, 0.375, 0.0, 0.625, 0.0, 0.625, 0.25, 0.375, 0.25, 0.375, 0.25, 0.625, 0.25, 0.625, 0.5, 0.375, 0.5, 0.375, 0.5, 0.625, 0.5, 0.625, 0.75, 0.375, 0.75, 0.375, 0.75, 0.625, 0.75, 0.625, 1.0, 0.375, 1.0, 0.375, 0.0, 0.625, 0.0, 0.625, 0.25, 0.375, 0.25, 0.375, 0.25, 0.625, 0.25, 0.625, 0.5, 0.375, 0.5, 0.375, 0.5, 0.625, 0.5, 0.625, 0.75, 0.375, 0.75, 0.375, 0.75, 0.625, 0.75, 0.625, 1.0, 0.375, 1.0, 0.375, 0.5, 0.625, 0.5, 0.625, 0.75, 0.375, 0.75, 0.375, 0.75, 0.625, 0.75, 0.625, 1.0, 0.375, 1.0, 0.375, 0.0, 0.625, 0.0, 0.625, 0.25, 0.375, 0.25, 0.375, 0.25, 0.625, 0.25, 0.625, 0.5, 0.375, 0.5, 0.375, 0.0, 0.625, 0.0, 0.625, 0.25, 0.375, 0.25, 0.375, 0.25, 0.625, 0.25, 0.625, 0.5, 0.375, 0.5, 0.375, 0.5, 0.625, 0.5, 0.625, 0.75, 0.375, 0.75, 0.375, 0.75, 0.625, 0.75, 0.625, 1.0, 0.375, 1.0, 0.375, 0.0, 0.625, 0.0, 0.625, 0.25, 0.375, 0.25, 0.375, 0.25, 0.625, 0.25, 0.625, 0.5, 0.375, 0.5, 0.375, 0.5, 0.625, 0.5, 0.625, 0.75, 0.375, 0.75, 0.375, 0.75, 0.625, 0.75, 0.625, 1.0, 0.375, 1.0, 0.375, 0.0, 0.625, 0.0, 0.625, 0.25, 0.375, 0.25, 0.375, 0.25, 0.625, 0.25, 0.625, 0.5, 0.375, 0.5, 0.375, 0.5, 0.625, 0.5, 0.625, 0.75, 0.375, 0.75, 0.375, 0.75, 0.625, 0.75, 0.625, 1.0, 0.375, 1.0, 0.375, 0.5, 0.625, 0.5, 0.625, 0.75, 0.375, 0.75, 0.375, 0.75, 0.625, 0.75, 0.625, 1.0, 0.375, 1.0, 0.375, 0.0, 0.625, 0.0, 0.625, 0.25, 0.375, 0.25, 0.375, 0.25, 0.625, 0.25, 0.625, 0.5, 0.375, 0.5, 0.375, 0.0, 0.625, 0.0, 0.625, 0.25, 0.375, 0.25, 0.375, 0.25, 0.625, 0.25, 0.625, 0.5, 0.375, 0.5, 0.375, 0.5, 0.625, 0.5, 0.625, 0.75, 0.375, 0.75, 0.375, 0.75, 0.625, 0.75, 0.625, 1.0, 0.375, 1.0, 0.375, 0.0, 0.625, 0.0, 0.625, 0.25, 0.375, 0.25, 0.375, 0.25, 0.625, 0.25, 0.625, 0.5, 0.375, 0.5, 0.375, 0.5, 0.625, 0.5, 0.625, 0.75, 0.375, 0.75, 0.375, 0.75, 0.625, 0.75, 0.625, 1.0, 0.375, 1.0, 0.375, 0.0, 0.625, 0.0, 0.625, 0.25, 0.375, 0.25, 0.375, 0.25, 0.625, 0.25, 0.625, 0.5, 0.375, 0.5, 0.375, 0.5, 0.625, 0.5, 0.625, 0.75, 0.375, 0.75, 0.375, 0.75, 0.625, 0.75, 0.625, 1.0, 0.375, 1.0, 0.375, 0.5, 0.625, 0.5, 0.625, 0.75, 0.375, 0.75, 0.375, 0.75, 0.625, 0.75, 0.625, 1.0, 0.375, 1.0, 0.375, 0.0, 0.625, 0.0, 0.625, 0.25, 0.375, 0.25, 0.375, 0.25, 0.625, 0.25, 0.625, 0.5, 0.375, 0.5, 0.375, 0.0, 0.625, 0.0, 0.625, 0.25, 0.375, 0.25, 0.375, 0.25, 0.625, 0.25, 0.625, 0.5, 0.375, 0.5, 0.375, 0.5, 0.625, 0.5, 0.625, 0.75, 0.375, 0.75, 0.375, 0.75, 0.625, 0.75, 0.625, 1.0, 0.375, 1.0, 0.375, 0.0, 0.625, 0.0, 0.625, 0.25, 0.375, 0.25, 0.375, 0.25, 0.625, 0.25, 0.625, 0.5, 0.375, 0.5, 0.375, 0.5, 0.625, 0.5, 0.625, 0.75, 0.375, 0.75, 0.375, 0.75, 0.625, 0.75, 0.625, 1.0, 0.375, 1.0, 0.375, 0.0, 0.625, 0.0, 0.625, 0.25, 0.375, 0.25, 0.375, 0.25, 0.625, 0.25, 0.625, 0.5, 0.375, 0.5, 0.375, 0.5, 0.625, 0.5, 0.625, 0.75, 0.375, 0.75, 0.375, 0.75, 0.625, 0.75, 0.625, 1.0, 0.375, 1.0, 0.375, 0.5, 0.625, 0.5, 0.625, 0.75, 0.375, 0.75, 0.375, 0.75, 0.625, 0.75, 0.625, 1.0, 0.375, 1.0, 0.375, 0.0, 0.625, 0.0, 0.625, 0.25, 0.375, 0.25, 0.375, 0.25, 0.625, 0.25, 0.625, 0.5, 0.375, 0.5, 0.375, 0.0, 0.625, 0.0, 0.625, 0.25, 0.375, 0.25, 0.375, 0.25, 0.625, 0.25, 0.625, 0.5, 0.375, 0.5, 0.375, 0.5, 0.625, 0.5, 0.625, 0.75, 0.375, 0.75, 0.375, 0.75, 0.625, 0.75, 0.625, 1.0, 0.375, 1.0, 0.375, 0.0, 0.625, 0.0, 0.625, 0.25, 0.375, 0.25, 0.375, 0.25, 0.625, 0.25, 0.625, 0.5, 0.375, 0.5, 0.375, 0.5, 0.625, 0.5, 0.625, 0.75, 0.375, 0.75, 0.375, 0.75, 0.625, 0.75, 0.625, 1.0, 0.375, 1.0, 0.375, 0.0, 0.625, 0.0, 0.625, 0.25, 0.375, 0.25, 0.375, 0.25, 0.625, 0.25, 0.625, 0.5, 0.375, 0.5, 0.375, 0.5, 0.625, 0.5, 0.625, 0.75, 0.375, 0.75, 0.375, 0.75, 0.625, 0.75, 0.625, 1.0, 0.375, 1.0, 0.375, 0.5, 0.625, 0.5, 0.625, 0.75, 0.375, 0.75, 0.375, 0.75, 0.625, 0.75, 0.625, 1.0, 0.375, 1.0, 0.375, 0.0, 0.625, 0.0, 0.625, 0.25, 0.375, 0.25, 0.375, 0.25, 0.625, 0.25, 0.625, 0.5, 0.375, 0.5, 0.375, 0.0, 0.625, 0.0, 0.625, 0.25, 0.375, 0.25, 0.375, 0.25, 0.625, 0.25, 0.625, 0.5, 0.375, 0.5, 0.375, 0.5, 0.625, 0.5, 0.625, 0.75, 0.375, 0.75, 0.375, 0.75, 0.625, 0.75, 0.625, 1.0, 0.375, 1.0, 0.375, 0.0, 0.625, 0.0, 0.625, 0.25, 0.375, 0.25, 0.375, 0.25, 0.625, 0.25, 0.625, 0.5, 0.375, 0.5, 0.375, 0.5, 0.625, 0.5, 0.625, 0.75, 0.375, 0.75, 0.375, 0.75, 0.625, 0.75, 0.625, 1.0, 0.375, 1.0, 0.375, 0.0, 0.625, 0.0, 0.625, 0.25, 0.375, 0.25, 0.375, 0.25, 0.625, 0.25, 0.625, 0.5, 0.375, 0.5, 0.375, 0.5, 0.625, 0.5, 0.625, 0.75, 0.375, 0.75, 0.375, 0.75, 0.625, 0.75, 0.625, 1.0, 0.375, 1.0, 0.375, 0.5, 0.625, 0.5, 0.625, 0.75, 0.375, 0.75, 0.375, 0.75, 0.625, 0.75, 0.625, 1.0, 0.375, 1.0, 0.375, 0.0, 0.625, 0.0, 0.625, 0.25, 0.375, 0.25, 0.375, 0.25, 0.625, 0.25, 0.625, 0.5, 0.375, 0.5, 0.375, 0.0, 0.625, 0.0, 0.625, 0.25, 0.375, 0.25, 0.375, 0.25, 0.625, 0.25, 0.625, 0.5, 0.375, 0.5, 0.375, 0.5, 0.625, 0.5, 0.625, 0.75, 0.375, 0.75, 0.375, 0.75, 0.625, 0.75, 0.625, 1.0, 0.375, 1.0, 0.375, 0.0, 0.625, 0.0, 0.625, 0.25, 0.375, 0.25, 0.375, 0.25, 0.625, 0.25, 0.625, 0.5, 0.375, 0.5, 0.375, 0.5, 0.625, 0.5, 0.625, 0.75, 0.375, 0.75, 0.375, 0.75, 0.625, 0.75, 0.625, 1.0, 0.375, 1.0, 0.375, 0.0, 0.625, 0.0, 0.625, 0.25, 0.375, 0.25, 0.375, 0.25, 0.625, 0.25, 0.625, 0.5, 0.375, 0.5, 0.375, 0.5, 0.625, 0.5, 0.625, 0.75, 0.375, 0.75, 0.375, 0.75, 0.625, 0.75, 0.625, 1.0, 0.375, 1.0, 0.375, 0.5, 0.625, 0.5, 0.625, 0.75, 0.375, 0.75, 0.375, 0.75, 0.625, 0.75, 0.625, 1.0, 0.375, 1.0, 0.375, 0.0, 0.625, 0.0, 0.625, 0.25, 0.375, 0.25, 0.375, 0.25, 0.625, 0.25, 0.625, 0.5, 0.375, 0.5, 0.375, 0.0, 0.625, 0.0, 0.625, 0.25, 0.375, 0.25, 0.375, 0.25, 0.625, 0.25, 0.625, 0.5, 0.375, 0.5, 0.375, 0.5, 0.625, 0.5, 0.625, 0.75, 0.375, 0.75, 0.375, 0.75, 0.625, 0.75, 0.625, 1.0, 0.375, 1.0, 0.375, 0.0, 0.625, 0.0, 0.625, 0.25, 0.375, 0.25, 0.375, 0.25, 0.625, 0.25, 0.625, 0.5, 0.375, 0.5, 0.375, 0.5, 0.625, 0.5, 0.625, 0.75, 0.375, 0.75, 0.375, 0.75, 0.625, 0.75, 0.625, 1.0, 0.375, 1.0, 0.375, 0.0, 0.625, 0.0, 0.625, 0.25, 0.375, 0.25, 0.375, 0.25, 0.625, 0.25, 0.625, 0.5, 0.375, 0.5, 0.375, 0.5, 0.625, 0.5, 0.625, 0.75, 0.375, 0.75, 0.375, 0.75, 0.625, 0.75, 0.625, 1.0, 0.375, 1.0, 0.375, 0.5, 0.625, 0.5, 0.625, 0.75, 0.375, 0.75, 0.375, 0.75, 0.625, 0.75, 0.625, 1.0, 0.375, 1.0, 0.375, 0.0, 0.625, 0.0, 0.625, 0.25, 0.375, 0.25, 0.375, 0.25, 0.625, 0.25, 0.625, 0.5, 0.375, 0.5, 0.375, 0.0, 0.625, 0.0, 0.625, 0.25, 0.375, 0.25, 0.375, 0.25, 0.625, 0.25, 0.625, 0.5, 0.375, 0.5, 0.375, 0.5, 0.625, 0.5, 0.625, 0.75, 0.375, 0.75, 0.375, 0.75, 0.625, 0.75, 0.625, 1.0, 0.375, 1.0, 0.375, 0.0, 0.625, 0.0, 0.625, 0.25, 0.375, 0.25, 0.375, 0.25, 0.625, 0.25, 0.625, 0.5, 0.375, 0.5, 0.375, 0.5, 0.625, 0.5, 0.625, 0.75, 0.375, 0.75, 0.375, 0.75, 0.625, 0.75, 0.625, 1.0, 0.375, 1.0, 0.375, 0.0, 0.625, 0.0, 0.625, 0.25, 0.375, 0.25, 0.375, 0.25, 0.625, 0.25, 0.625, 0.5, 0.375, 0.5, 0.375, 0.5, 0.625, 0.5, 0.625, 0.75, 0.375, 0.75, 0.375, 0.75, 0.625, 0.75, 0.625, 1.0, 0.375, 1.0, 0.375, 0.5, 0.625, 0.5, 0.625, 0.75, 0.375, 0.75, 0.375, 0.75, 0.625, 0.75, 0.625, 1.0, 0.375, 1.0, 0.375, 0.0, 0.625, 0.0, 0.625, 0.25, 0.375, 0.25, 0.375, 0.25, 0.625, 0.25, 0.625, 0.5, 0.375, 0.5, 0.375, 0.0, 0.625, 0.0, 0.625, 0.25, 0.375, 0.25, 0.375, 0.25, 0.625, 0.25, 0.625, 0.5, 0.375, 0.5, 0.375, 0.5, 0.625, 0.5, 0.625, 0.75, 0.375, 0.75, 0.375, 0.75, 0.625, 0.75, 0.625, 1.0, 0.375, 1.0, 0.375, 0.0, 0.625, 0.0, 0.625, 0.25, 0.375, 0.25, 0.375, 0.25, 0.625, 0.25, 0.625, 0.5, 0.375, 0.5, 0.375, 0.5, 0.625, 0.5, 0.625, 0.75, 0.375, 0.75, 0.375, 0.75, 0.625, 0.75, 0.625, 1.0, 0.375, 1.0, 0.375, 0.0, 0.625, 0.0, 0.625, 0.25, 0.375, 0.25, 0.375, 0.25, 0.625, 0.25, 0.625, 0.5, 0.375, 0.5, 0.375, 0.5, 0.625, 0.5, 0.625, 0.75, 0.375, 0.75, 0.375, 0.75, 0.625, 0.75, 0.625, 1.0, 0.375, 1.0, 0.375, 0.5, 0.625, 0.5, 0.625, 0.75, 0.375, 0.75, 0.375, 0.75, 0.625, 0.75, 0.625, 1.0, 0.375, 1.0, 0.375, 0.0, 0.625, 0.0, 0.625, 0.25, 0.375, 0.25, 0.375, 0.25, 0.625, 0.25, 0.625, 0.5, 0.375, 0.5, 0.375, 0.0, 0.625, 0.0, 0.625, 0.25, 0.375, 0.25, 0.375, 0.25, 0.625, 0.25, 0.625, 0.5, 0.375, 0.5, 0.375, 0.5, 0.625, 0.5, 0.625, 0.75, 0.375, 0.75, 0.375, 0.75, 0.625, 0.75, 0.625, 1.0, 0.375, 1.0, 0.375, 0.0, 0.625, 0.0, 0.625, 0.25, 0.375, 0.25, 0.375, 0.25, 0.625, 0.25, 0.625, 0.5, 0.375, 0.5, 0.375, 0.5, 0.625, 0.5, 0.625, 0.75, 0.375, 0.75, 0.375, 0.75, 0.625, 0.75, 0.625, 1.0, 0.375, 1.0, 0.375, 0.0, 0.625, 0.0, 0.625, 0.25, 0.375, 0.25, 0.375, 0.25, 0.625, 0.25, 0.625, 0.5, 0.375, 0.5, 0.375, 0.5, 0.625, 0.5, 0.625, 0.75, 0.375, 0.75, 0.375, 0.75, 0.625, 0.75, 0.625, 1.0, 0.375, 1.0])
me_cube_003.use_remesh_preserve_volume = False
me_cube_003.use_remesh_preserve_attributes = False
me_cube_003.use_mirror_vertex_groups = False
me_cube_003.update()

# ---- objects
ob_cube = bpy.data.objects.new('Cube', me_cube)
ob_cube_001 = bpy.data.objects.new('Cube.001', me_cube_001)
ob_cube_002 = bpy.data.objects.new('Cube.002', me_cube_002)
ob_cube_003 = bpy.data.objects.new('Cube.003', me_cube_003)

# ---- transforms, parenting, visibility, modifiers, constraints
ob_cube.location = (0.0, 0.0, 0.0)
ob_cube.lock_rotations_4d = False
ob_cube.empty_display_type = 'ARROWS'
ob_cube.lineart.crease_threshold = 0.0
ob_cube_001.location = (0.0, 0.0, 0.0)
ob_cube_001.lineart.crease_threshold = 0.0
ob_cube_002.location = (0.0, 0.0, 0.0)
ob_cube_002.lock_rotations_4d = False
ob_cube_002.empty_display_type = 'ARROWS'
ob_cube_002.lineart.crease_threshold = 0.0
ob_cube_003.location = (0.0, 0.0, 0.0)
ob_cube_003.lineart.crease_threshold = 0.0

# ---- collection membership
col_collection.objects.link(ob_cube)
col_collection.objects.link(ob_cube_001)
col_collection.objects.link(ob_cube_002)
col_collection.objects.link(ob_cube_003)

# ---- scene / render settings (as saved in the file)
scene.frame_start = 1; scene.frame_end = 250; scene.frame_set(1)
scene.render.engine = 'BLENDER_EEVEE_NEXT'
scene.cycles.use_denoising = False
scene.cycles.samples = 128
scene.cycles.sampling_pattern = 'TABULATED_SOBOL'
scene.cycles.use_adaptive_sampling = False
scene.cycles.use_light_tree = False
scene.view_settings.view_transform = 'Filmic'
bpy.context.view_layer.update()

# ---- added for rendering (the .blend has no active camera and no usable light): camera, sun
cam_auto = bpy.data.cameras.new('AutoCamera')
cam_auto.lens = 50.0
cam_auto.sensor_width = 36.0
cam_auto.clip_end = 1000.0
ob_auto_camera = bpy.data.objects.new('AutoCamera', cam_auto)
scene.collection.objects.link(ob_auto_camera)
ob_auto_camera.location = (51.2769, -30.3147, 31.6763)
ob_auto_camera.rotation_euler = (1.09748, -7.21219e-08, 0.694738)
scene.camera = ob_auto_camera
light_auto_sun = bpy.data.lights.new('AutoSun', 'SUN')
light_auto_sun.energy = 3.0
light_auto_sun.angle = 0.0523599
ob_auto_sun = bpy.data.objects.new('AutoSun', light_auto_sun)
scene.collection.objects.link(ob_auto_sun)
ob_auto_sun.rotation_euler = (0.872665, 0.174533, 0.523599)
bpy.context.view_layer.update()
